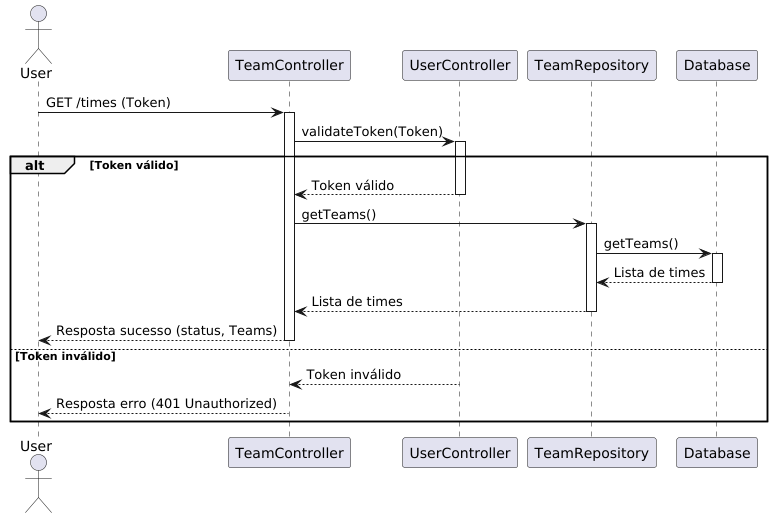

The diagram above was rendered by PlantUML. Its source (embedded in the PNG):
@startuml
actor User
participant TeamController
participant UserController
participant TeamRepository
participant Database

User -> TeamController: GET /times (Token)
activate TeamController

TeamController -> UserController: validateToken(Token)
activate UserController

alt Token válido
    UserController --> TeamController: Token válido
    deactivate UserController

    TeamController -> TeamRepository: getTeams()
    activate TeamRepository

    TeamRepository -> Database: getTeams()
    activate Database

    Database --> TeamRepository: Lista de times
    deactivate Database

    TeamRepository --> TeamController: Lista de times
    deactivate TeamRepository

    TeamController --> User: Resposta sucesso (status, Teams)
    deactivate TeamController
else Token inválido
    UserController --> TeamController: Token inválido
    deactivate UserController

    TeamController --> User: Resposta erro (401 Unauthorized)
    deactivate TeamController
end
@enduml